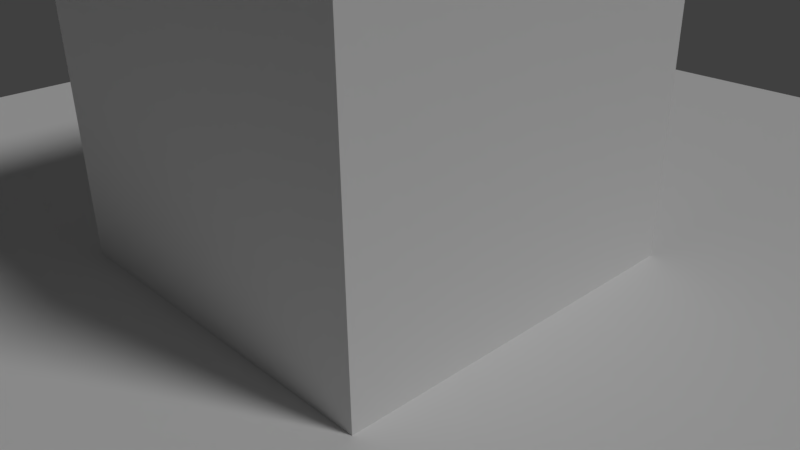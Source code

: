 # Source: Center_bigColumn.blend  (saved by Blender 2.77.0; exported with 4.5.12 LTS)
import bpy
from mathutils import Matrix  # noqa: F401  (used for matrix-valued properties, if any)

bpy.ops.wm.read_factory_settings(use_empty=True)
scene = bpy.context.scene
scene.name = 'Scene'

# ---- collections
col_collection_1 = bpy.data.collections.new('Collection 1'); scene.collection.children.link(col_collection_1)

# ---- materials (node trees are filled in below, after node groups)
mat_floor = bpy.data.materials.new('Floor')
mat_floor.alpha_threshold = 0.0
mat_floor.use_transparent_shadow = False
mat_floor.roughness = 0.5
mat_wallmat = bpy.data.materials.new('WallMat')
mat_wallmat.alpha_threshold = 0.0
mat_wallmat.use_transparent_shadow = False
mat_wallmat.roughness = 0.5

# ---- material node trees

# ---- world
world_world = bpy.data.worlds.new('World'); scene.world = world_world
world_world.color = (0.05088, 0.05088, 0.05088)
world_world.use_sun_shadow = False
world_world.sun_shadow_jitter_overblur = 0.0
world_world.cycles.sampling_method = 'MANUAL'

# ---- cameras
cam_camera = bpy.data.cameras.new('Camera')
cam_camera.clip_end = 100.0
cam_camera.lens = 35.0
cam_camera.sensor_width = 32.0
cam_camera.sensor_height = 18.0
cam_camera.ortho_scale = 7.314
cam_camera.dof.focus_distance = 0.0
cam_camera.dof.aperture_fstop = 128.0

# ---- lights
light_lamp = bpy.data.lights.new('Lamp', 'SUN')
light_lamp.transmission_factor = 0.0
light_lamp.cutoff_distance = 30.0
light_lamp.angle = 0.1993
light_lamp.energy = 1.0
light_lamp.shadow_buffer_clip_start = 1.001
light_lamp.shadow_soft_size = 0.1
light_lamp.shadow_cascade_max_distance = 1000.0

# ---- meshes
me_plane = bpy.data.meshes.new('Plane')
me_plane.from_pydata([(-10.0, -10.0, 0.0), (10.0, -10.0, 0.0), (-10.0, 10.0, 0.0), (10.0, 10.0, 0.0), (-10.0, 0.0, 0.0), (2.5, 10.0, 0.0), (-2.5, -2.5, 0.0), (-2.5, 0.0, 0.0), (-2.5, 2.5, 0.0), (0.0, -2.5, 0.0), (0.0, 2.5, 0.0), (2.5, -2.5, 0.0), (2.5, 0.0, 0.0), (2.5, 2.5, 0.0), (-2.5, -2.5, 6.0), (-2.5, 0.0, 6.0), (-2.5, 2.5, 6.0), (0.0, -2.5, 6.0), (0.0, 0.0, 6.0), (0.0, 2.5, 6.0), (2.5, -2.5, 6.0), (2.5, 0.0, 6.0), (2.5, 2.5, 6.0)], [], [(4, 7, 8, 10, 5, 2), (6, 9, 17, 14), (12, 13, 22, 21), (10, 8, 16, 19), (8, 7, 15, 16), (3, 5, 10, 13, 12, 11, 9, 6, 7, 4, 0, 1), (14, 17, 18, 15), (15, 18, 19, 16), (17, 20, 21, 18), (18, 21, 22, 19), (13, 10, 19, 22), (9, 11, 20, 17), (7, 6, 14, 15), (11, 12, 21, 20)])
me_plane.polygons.foreach_set('material_index', [0, 1, 1, 1, 1, 0, 0, 0, 0, 0, 1, 1, 1, 1])
_uv = me_plane.uv_layers.new(name='UVMap')
_uv.uv.foreach_set('vector', [0.5, 0.9999, 0.5, 0.625, 0.625, 0.625, 0.625, 0.5, 0.9999, 0.375, 0.9999, 0.9999, 0.0, 0.0, 1.0, 0.0, 1.0, 1.0, 0.0, 1.0, 0.0, 0.0, 1.0, 0.0, 1.0, 1.0, 0.0, 1.0, 0.0, 0.0, 1.0, 0.0, 1.0, 1.0, 0.0, 1.0, 0.0, 0.0, 1.0, 0.0, 1.0, 1.0, 0.0, 1.0, 0.9999, 9.998e-05, 0.9999, 0.375, 0.625, 0.5, 0.625, 0.375, 0.5, 0.375, 0.375, 0.375, 0.375, 0.5, 0.375, 0.625, 0.5, 0.625, 0.5, 0.9999, 9.998e-05, 0.9999, 9.998e-05, 0.000101, 0.0, 0.0, 0.0, 0.0, 0.0, 0.0, 0.0, 0.0, 0.0, 0.0, 0.0, 0.0, 0.0, 0.0, 0.0, 0.0, 0.0, 0.0, 0.0, 0.0, 0.0, 0.0, 0.0, 0.0, 0.0, 0.0, 0.0, 0.0, 0.0, 0.0, 0.0, 0.0, 0.0, 0.0, 1.0, 0.0, 1.0, 1.0, 0.0, 1.0, 0.0, 0.0, 1.0, 0.0, 1.0, 1.0, 0.0, 1.0, 0.0, 0.0, 1.0, 0.0, 1.0, 1.0, 0.0, 1.0, 0.0, 0.0, 1.0, 0.0, 1.0, 1.0, 0.0, 1.0])
me_plane.materials.append(mat_floor)
me_plane.materials.append(mat_wallmat)
me_plane.use_remesh_preserve_volume = False
me_plane.use_remesh_preserve_attributes = False
me_plane.use_mirror_vertex_groups = False
me_plane.update()

# ---- objects
ob_plane = bpy.data.objects.new('Plane', me_plane)
ob_lamp = bpy.data.objects.new('Lamp', light_lamp)
ob_camera = bpy.data.objects.new('Camera', cam_camera)

# ---- transforms, parenting, visibility, modifiers, constraints
ob_plane.location = (0.0, 0.0, 0.0)
ob_plane.lineart.crease_threshold = 0.0
ob_lamp.location = (-4.072, -4.222, 5.904)
ob_lamp.rotation_euler = (0.6503, 0.05522, 1.866)
ob_lamp.lock_rotations_4d = False
ob_lamp.empty_display_type = 'ARROWS'
ob_lamp.color = (0.0, 0.0, 0.0, 0.0)
ob_lamp.lineart.crease_threshold = 0.0
ob_camera.location = (7.481, -6.508, 5.344)
ob_camera.rotation_euler = (1.109, 0.01082, 0.8149)
ob_camera.lock_rotations_4d = False
ob_camera.empty_display_type = 'ARROWS'
ob_camera.color = (0.0, 0.0, 0.0, 0.0)
ob_camera.display_type = 'WIRE'
ob_camera.lineart.crease_threshold = 0.0

# ---- collection membership
col_collection_1.objects.link(ob_plane)
col_collection_1.objects.link(ob_lamp)
col_collection_1.objects.link(ob_camera)

# ---- scene / render settings (as saved in the file)
scene.camera = ob_camera
scene.frame_start = 1; scene.frame_end = 250; scene.frame_set(1)
scene.render.engine = 'BLENDER_EEVEE_NEXT'
scene.render.resolution_percentage = 50
scene.render.dither_intensity = 0.0
scene.cycles.use_denoising = False
scene.cycles.samples = 128
scene.cycles.sampling_pattern = 'TABULATED_SOBOL'
scene.cycles.light_sampling_threshold = 0.0
scene.cycles.use_adaptive_sampling = False
scene.cycles.use_light_tree = False
scene.cycles.blur_glossy = 0.0
scene.cycles.sample_clamp_indirect = 0.0
scene.view_settings.view_transform = 'Standard'
bpy.context.view_layer.update()
